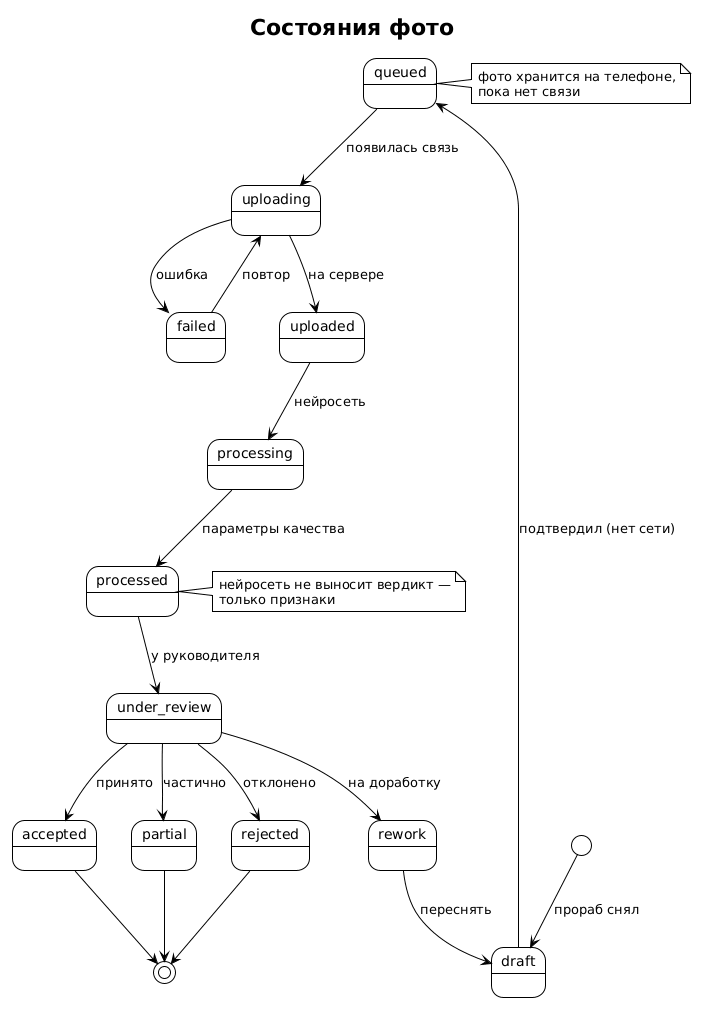

The diagram above was rendered by PlantUML. Its source (embedded in the PNG):
@startuml
!theme plain
title Состояния фото

[*] --> draft : прораб снял
draft --> queued : подтвердил (нет сети)
queued --> uploading : появилась связь
uploading --> uploaded : на сервере
uploading --> failed : ошибка
failed --> uploading : повтор
uploaded --> processing : нейросеть
processing --> processed : параметры качества
processed --> under_review : у руководителя
under_review --> accepted : принято
under_review --> partial : частично
under_review --> rework : на доработку
under_review --> rejected : отклонено
accepted --> [*]
partial --> [*]
rejected --> [*]
rework --> draft : переснять

note right of queued : фото хранится на телефоне,\nпока нет связи
note right of processed : нейросеть не выносит вердикт —\nтолько признаки
@enduml